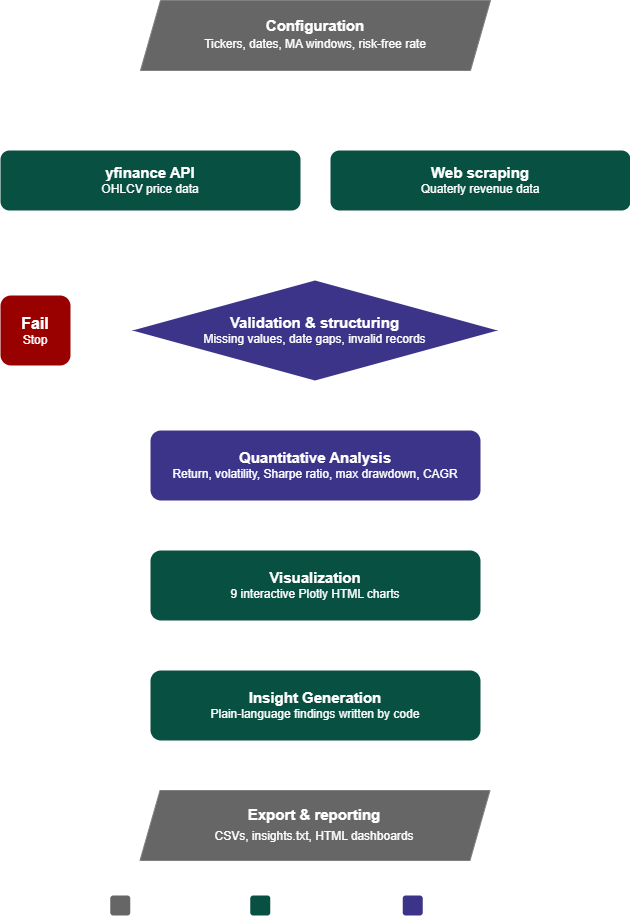

The diagram above was exported from draw.io. Its source (the exported page's mxGraphModel, read from the mxfile embedded in the PNG):
<mxGraphModel dx="1262" dy="1700" grid="1" gridSize="10" guides="1" tooltips="1" connect="1" arrows="1" fold="1" page="1" pageScale="1" pageWidth="850" pageHeight="1100" math="0" shadow="0">
  <root>
    <mxCell id="0" />
    <mxCell id="1" parent="0" />
    <mxCell id="l2DIurVnn5nwGw-87V-0-8" edge="1" parent="1" source="l2DIurVnn5nwGw-87V-0-7" style="edgeStyle=orthogonalEdgeStyle;rounded=0;orthogonalLoop=1;jettySize=auto;html=1;entryX=0.5;entryY=0;entryDx=0;entryDy=0;" target="l2DIurVnn5nwGw-87V-0-9">
      <mxGeometry relative="1" as="geometry">
        <mxPoint x="425.0000000000001" y="210" as="targetPoint" />
      </mxGeometry>
    </mxCell>
    <mxCell id="l2DIurVnn5nwGw-87V-0-11" edge="1" parent="1" source="l2DIurVnn5nwGw-87V-0-7" style="edgeStyle=orthogonalEdgeStyle;rounded=0;orthogonalLoop=1;jettySize=auto;html=1;" target="l2DIurVnn5nwGw-87V-0-10">
      <mxGeometry relative="1" as="geometry" />
    </mxCell>
    <mxCell id="l2DIurVnn5nwGw-87V-0-7" parent="1" style="shape=parallelogram;perimeter=parallelogramPerimeter;whiteSpace=wrap;html=1;fixedSize=1;strokeColor=light-dark(#314354,#808080);fillColor=light-dark(#647687,#666666);fontColor=#ffffff;textShadow=0;horizontal=1;spacing=2;" value="&lt;b&gt;&lt;font style=&quot;font-size: 15px; color: light-dark(rgb(0, 0, 0), rgb(255, 255, 255));&quot;&gt;Configuration&lt;/font&gt;&lt;/b&gt;&lt;div style=&quot;line-height: 160%;&quot;&gt;&lt;font style=&quot;color: light-dark(rgb(0, 0, 0), rgb(255, 255, 255));&quot;&gt;Tickers, dates, MA windows, risk-free rate&lt;/font&gt;&lt;/div&gt;" vertex="1">
      <mxGeometry height="70" width="350" x="250" y="90" as="geometry" />
    </mxCell>
    <mxCell id="l2DIurVnn5nwGw-87V-0-14" edge="1" parent="1" source="l2DIurVnn5nwGw-87V-0-9" style="edgeStyle=orthogonalEdgeStyle;rounded=0;orthogonalLoop=1;jettySize=auto;html=1;entryX=0.5;entryY=0;entryDx=0;entryDy=0;" target="l2DIurVnn5nwGw-87V-0-12">
      <mxGeometry relative="1" as="geometry" />
    </mxCell>
    <mxCell id="l2DIurVnn5nwGw-87V-0-9" parent="1" style="rounded=1;whiteSpace=wrap;html=1;fillColor=light-dark(#085042,#085042);fontColor=#ffffff;strokeColor=none;textShadow=0;horizontal=1;spacing=2;" value="&lt;font style=&quot;color: light-dark(rgb(0, 0, 0), rgb(255, 255, 255)); font-size: 15px;&quot;&gt;&lt;b&gt;&lt;font style=&quot;&quot;&gt;yfinance &lt;/font&gt;API&lt;/b&gt;&lt;/font&gt;&lt;div&gt;&lt;font style=&quot;color: light-dark(rgb(0, 0, 0), rgb(255, 255, 255));&quot;&gt;OHLCV price data&lt;/font&gt;&lt;/div&gt;" vertex="1">
      <mxGeometry height="60" width="300" x="110" y="240" as="geometry" />
    </mxCell>
    <mxCell id="l2DIurVnn5nwGw-87V-0-15" edge="1" parent="1" source="l2DIurVnn5nwGw-87V-0-10" style="edgeStyle=orthogonalEdgeStyle;rounded=0;orthogonalLoop=1;jettySize=auto;html=1;entryX=0.5;entryY=0;entryDx=0;entryDy=0;" target="l2DIurVnn5nwGw-87V-0-12">
      <mxGeometry relative="1" as="geometry" />
    </mxCell>
    <mxCell id="l2DIurVnn5nwGw-87V-0-10" parent="1" style="rounded=1;whiteSpace=wrap;html=1;fillColor=light-dark(#085042,#085042);fontColor=#ffffff;strokeColor=none;textShadow=0;horizontal=1;spacing=2;" value="&lt;font style=&quot;color: light-dark(rgb(0, 0, 0), rgb(255, 255, 255)); font-size: 15px;&quot;&gt;&lt;b style=&quot;&quot;&gt;Web scraping&lt;/b&gt;&lt;/font&gt;&lt;div&gt;&lt;font style=&quot;color: light-dark(rgb(0, 0, 0), rgb(255, 255, 255));&quot;&gt;Quaterly revenue data&lt;/font&gt;&lt;/div&gt;" vertex="1">
      <mxGeometry height="60" width="300" x="440" y="240" as="geometry" />
    </mxCell>
    <mxCell id="l2DIurVnn5nwGw-87V-0-18" edge="1" parent="1" source="l2DIurVnn5nwGw-87V-0-12" style="edgeStyle=orthogonalEdgeStyle;rounded=0;orthogonalLoop=1;jettySize=auto;html=1;entryX=0.5;entryY=0;entryDx=0;entryDy=0;" target="l2DIurVnn5nwGw-87V-0-16">
      <mxGeometry relative="1" as="geometry" />
    </mxCell>
    <mxCell id="l2DIurVnn5nwGw-87V-0-19" edge="1" parent="1" source="l2DIurVnn5nwGw-87V-0-12" style="edgeStyle=orthogonalEdgeStyle;rounded=0;orthogonalLoop=1;jettySize=auto;html=1;">
      <mxGeometry relative="1" as="geometry">
        <mxPoint x="179.9999999999999" y="420" as="targetPoint" />
      </mxGeometry>
    </mxCell>
    <mxCell id="l2DIurVnn5nwGw-87V-0-12" parent="1" style="rhombus;whiteSpace=wrap;html=1;strokeColor=none;fillColor=light-dark(#76608A,#3C3489);fontColor=#ffffff;textShadow=0;horizontal=1;spacing=2;" value="&lt;b&gt;&lt;font style=&quot;font-size: 15px; color: light-dark(rgb(0, 0, 0), rgb(255, 255, 255));&quot;&gt;Validation &amp;amp; structuring&lt;/font&gt;&lt;/b&gt;&lt;div&gt;&lt;font style=&quot;color: light-dark(rgb(0, 0, 0), rgb(255, 255, 255));&quot;&gt;Missing values, date gaps, invalid records&lt;/font&gt;&lt;/div&gt;" vertex="1">
      <mxGeometry height="100" width="365" x="242" y="370" as="geometry" />
    </mxCell>
    <mxCell id="l2DIurVnn5nwGw-87V-0-16" parent="1" style="rounded=1;whiteSpace=wrap;html=1;fillColor=light-dark(#76608A,#3C3489);strokeColor=none;textShadow=0;horizontal=1;spacing=2;" value="&lt;b&gt;&lt;font style=&quot;font-size: 15px;&quot;&gt;Quantitative Analysis&lt;/font&gt;&lt;/b&gt;&lt;div&gt;Return, volatility, Sharpe ratio, max drawdown, CAGR&lt;/div&gt;" vertex="1">
      <mxGeometry height="70" width="330" x="260" y="520" as="geometry" />
    </mxCell>
    <mxCell id="l2DIurVnn5nwGw-87V-0-21" parent="1" style="rounded=1;whiteSpace=wrap;html=1;strokeColor=none;fillColor=light-dark(#FFFFFF,#990000);textShadow=0;horizontal=1;spacing=2;" value="&lt;b&gt;&lt;font style=&quot;font-size: 16px;&quot;&gt;Fail&lt;/font&gt;&lt;/b&gt;&lt;div&gt;Stop&lt;/div&gt;" vertex="1">
      <mxGeometry height="70" width="70" x="110" y="385" as="geometry" />
    </mxCell>
    <mxCell id="l2DIurVnn5nwGw-87V-0-23" edge="1" parent="1" style="edgeStyle=orthogonalEdgeStyle;rounded=0;orthogonalLoop=1;jettySize=auto;html=1;entryX=0.5;entryY=0;entryDx=0;entryDy=0;">
      <mxGeometry relative="1" as="geometry">
        <mxPoint x="424.4" y="590" as="sourcePoint" />
        <mxPoint x="424.4" y="640" as="targetPoint" />
      </mxGeometry>
    </mxCell>
    <mxCell id="l2DIurVnn5nwGw-87V-0-24" parent="1" style="rounded=1;whiteSpace=wrap;html=1;fillColor=light-dark(#6D8764,#085042);strokeColor=none;textShadow=0;horizontal=1;spacing=2;" value="&lt;div&gt;&lt;span style=&quot;font-size: 15px;&quot;&gt;&lt;b&gt;Visualization&lt;/b&gt;&lt;/span&gt;&lt;/div&gt;&lt;div&gt;9 interactive Plotly HTML charts&lt;/div&gt;" vertex="1">
      <mxGeometry height="70" width="330" x="260" y="640" as="geometry" />
    </mxCell>
    <mxCell id="l2DIurVnn5nwGw-87V-0-25" edge="1" parent="1" style="edgeStyle=orthogonalEdgeStyle;rounded=0;orthogonalLoop=1;jettySize=auto;html=1;entryX=0.5;entryY=0;entryDx=0;entryDy=0;">
      <mxGeometry relative="1" as="geometry">
        <mxPoint x="424.2" y="710" as="sourcePoint" />
        <mxPoint x="424.2" y="760" as="targetPoint" />
      </mxGeometry>
    </mxCell>
    <mxCell id="l2DIurVnn5nwGw-87V-0-26" parent="1" style="rounded=1;whiteSpace=wrap;html=1;fillColor=light-dark(#6D8764,#085042);strokeColor=none;textShadow=0;horizontal=1;spacing=2;" value="&lt;div&gt;&lt;span style=&quot;background-color: transparent; color: light-dark(rgb(0, 0, 0), rgb(255, 255, 255));&quot;&gt;&lt;span style=&quot;font-size: 15px;&quot;&gt;&lt;b&gt;Insight Generation&lt;/b&gt;&lt;/span&gt;&lt;/span&gt;&lt;/div&gt;&lt;div&gt;&lt;span style=&quot;background-color: transparent; color: light-dark(rgb(0, 0, 0), rgb(255, 255, 255));&quot;&gt;Plain-language findings written by code&lt;/span&gt;&lt;/div&gt;" vertex="1">
      <mxGeometry height="70" width="330" x="260" y="760" as="geometry" />
    </mxCell>
    <mxCell id="l2DIurVnn5nwGw-87V-0-27" edge="1" parent="1" style="edgeStyle=orthogonalEdgeStyle;rounded=0;orthogonalLoop=1;jettySize=auto;html=1;entryX=0.5;entryY=0;entryDx=0;entryDy=0;">
      <mxGeometry relative="1" as="geometry">
        <mxPoint x="425" y="830" as="sourcePoint" />
        <mxPoint x="425" y="880" as="targetPoint" />
      </mxGeometry>
    </mxCell>
    <mxCell id="l2DIurVnn5nwGw-87V-0-28" parent="1" style="shape=parallelogram;perimeter=parallelogramPerimeter;whiteSpace=wrap;html=1;fixedSize=1;strokeColor=light-dark(#314354,#808080);fillColor=light-dark(#FFFFFF, #666666);fontColor=#ffffff;textShadow=0;horizontal=1;spacing=2;" value="&lt;div style=&quot;line-height: 160%;&quot;&gt;&lt;font style=&quot;color: light-dark(rgb(0, 0, 0), rgb(255, 255, 255));&quot;&gt;&lt;span style=&quot;font-size: 15px;&quot;&gt;&lt;b&gt;Export &amp;amp; reporting&lt;/b&gt;&lt;/span&gt;&lt;/font&gt;&lt;/div&gt;&lt;div style=&quot;line-height: 160%;&quot;&gt;&lt;font style=&quot;color: light-dark(rgb(0, 0, 0), rgb(255, 255, 255));&quot;&gt;CSVs, insights.txt, HTML dashboards&lt;/font&gt;&lt;/div&gt;" vertex="1">
      <mxGeometry height="70" width="350" x="249.5" y="880" as="geometry" />
    </mxCell>
    <mxCell id="l2DIurVnn5nwGw-87V-0-29" parent="1" style="text;html=1;whiteSpace=wrap;strokeColor=none;fillColor=none;align=center;verticalAlign=middle;rounded=0;autosize=1;resizable=0;" value="&lt;font style=&quot;font-size: 14px;&quot;&gt;Pass&lt;/font&gt;" vertex="1">
      <mxGeometry height="30" width="50" x="440" y="480" as="geometry" />
    </mxCell>
    <mxCell id="l2DIurVnn5nwGw-87V-0-30" parent="1" style="rounded=1;whiteSpace=wrap;html=1;strokeColor=none;fillColor=light-dark(#FFFFFF,#666666);textShadow=0;horizontal=1;spacing=2;" value="" vertex="1">
      <mxGeometry height="20" width="20" x="219.75" y="985" as="geometry" />
    </mxCell>
    <mxCell id="l2DIurVnn5nwGw-87V-0-31" parent="1" style="rounded=1;whiteSpace=wrap;html=1;strokeColor=none;fillColor=light-dark(#FFFFFF,#085042);textShadow=0;horizontal=1;spacing=2;" value="" vertex="1">
      <mxGeometry height="20" width="20" x="359.75" y="985" as="geometry" />
    </mxCell>
    <mxCell id="l2DIurVnn5nwGw-87V-0-32" parent="1" style="rounded=1;whiteSpace=wrap;html=1;strokeColor=none;fillColor=light-dark(#FFFFFF,#3C3489);textShadow=0;horizontal=1;spacing=2;" value="" vertex="1">
      <mxGeometry height="20" width="20" x="512.25" y="985" as="geometry" />
    </mxCell>
    <mxCell id="l2DIurVnn5nwGw-87V-0-36" parent="1" style="text;html=1;whiteSpace=wrap;strokeColor=none;fillColor=none;align=left;verticalAlign=middle;rounded=0;" value="&lt;div style=&quot;&quot;&gt;&lt;span style=&quot;font-family: &amp;quot;Anthropic Sans&amp;quot;, -apple-system, BlinkMacSystemFont, &amp;quot;Segoe UI&amp;quot;, sans-serif; background-color: transparent; color: light-dark(rgb(0, 0, 0), rgb(255, 255, 255));&quot;&gt;Input / output&lt;/span&gt;&lt;/div&gt;" vertex="1">
      <mxGeometry height="30" width="90" x="246.75" y="980" as="geometry" />
    </mxCell>
    <mxCell id="l2DIurVnn5nwGw-87V-0-37" parent="1" style="text;html=1;whiteSpace=wrap;strokeColor=none;fillColor=none;align=left;verticalAlign=middle;rounded=0;" value="&lt;div style=&quot;&quot;&gt;&lt;span style=&quot;font-family: &amp;quot;Anthropic Sans&amp;quot;, -apple-system, BlinkMacSystemFont, &amp;quot;Segoe UI&amp;quot;, sans-serif; background-color: transparent; color: light-dark(rgb(0, 0, 0), rgb(255, 255, 255));&quot;&gt;Processing stage&lt;/span&gt;&lt;/div&gt;" vertex="1">
      <mxGeometry height="30" width="100" x="386.75" y="980" as="geometry" />
    </mxCell>
    <mxCell id="l2DIurVnn5nwGw-87V-0-38" parent="1" style="text;html=1;whiteSpace=wrap;strokeColor=none;fillColor=none;align=left;verticalAlign=middle;rounded=0;" value="&lt;div style=&quot;&quot;&gt;&lt;span style=&quot;font-family: &amp;quot;Anthropic Sans&amp;quot;, -apple-system, BlinkMacSystemFont, &amp;quot;Segoe UI&amp;quot;, sans-serif; background-color: transparent; color: light-dark(rgb(0, 0, 0), rgb(255, 255, 255));&quot;&gt;Analysis / gate&lt;/span&gt;&lt;/div&gt;" vertex="1">
      <mxGeometry height="30" width="90" x="539.25" y="980" as="geometry" />
    </mxCell>
  </root>
</mxGraphModel>